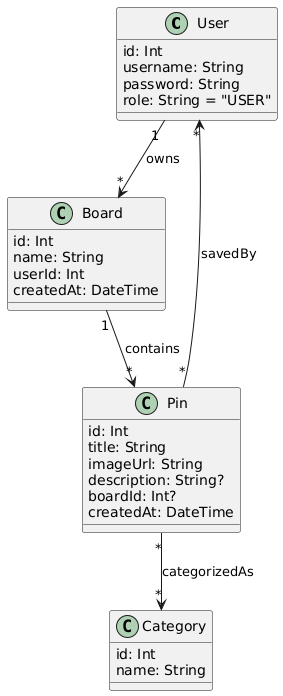

The diagram above was rendered by PlantUML. Its source (embedded in the PNG):
@startuml
class User {
    id: Int
    username: String
    password: String
    role: String = "USER"
}

class Board {
    id: Int
    name: String
    userId: Int
    createdAt: DateTime
}

class Pin {
    id: Int
    title: String
    imageUrl: String
    description: String?
    boardId: Int?
    createdAt: DateTime
}

class Category {
    id: Int
    name: String
}

User "1" --> "*" Board : owns
Board "1" --> "*" Pin : contains
Pin "*" --> "*" User : savedBy
Pin "*" --> "*" Category : categorizedAs
@enduml